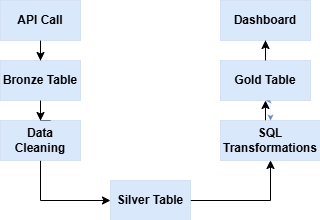

The diagram above was exported from draw.io. Its source (the exported page's mxGraphModel, read from the mxfile embedded in the PNG):
<mxGraphModel dx="1022" dy="564" grid="1" gridSize="10" guides="1" tooltips="1" connect="1" arrows="1" fold="1" page="1" pageScale="1" pageWidth="850" pageHeight="1100" math="0" shadow="0">
  <root>
    <mxCell id="0" />
    <mxCell id="1" parent="0" />
    <mxCell id="W8ADUiWp7zqyCO2QMC9q-18" edge="1" parent="1" source="W8ADUiWp7zqyCO2QMC9q-1" style="edgeStyle=orthogonalEdgeStyle;rounded=0;orthogonalLoop=1;jettySize=auto;html=1;fontStyle=1;fontColor=#500DFF;dashed=1;dashPattern=1 2;strokeWidth=0;fillColor=#dae8fc;strokeColor=#6c8ebf;" target="W8ADUiWp7zqyCO2QMC9q-2" value="">
      <mxGeometry relative="1" as="geometry" />
    </mxCell>
    <mxCell id="W8ADUiWp7zqyCO2QMC9q-37" edge="1" parent="1" source="W8ADUiWp7zqyCO2QMC9q-1" style="edgeStyle=orthogonalEdgeStyle;rounded=0;orthogonalLoop=1;jettySize=auto;html=1;entryX=0.5;entryY=0;entryDx=0;entryDy=0;" target="W8ADUiWp7zqyCO2QMC9q-2">
      <mxGeometry relative="1" as="geometry" />
    </mxCell>
    <mxCell id="W8ADUiWp7zqyCO2QMC9q-1" parent="1" style="rounded=0;whiteSpace=wrap;html=1;fontStyle=1;dashed=1;dashPattern=1 2;strokeWidth=0;fillColor=#dae8fc;strokeColor=#6c8ebf;" value="API Call" vertex="1">
      <mxGeometry height="40" width="80" x="220" y="40" as="geometry" />
    </mxCell>
    <mxCell id="W8ADUiWp7zqyCO2QMC9q-19" edge="1" parent="1" source="W8ADUiWp7zqyCO2QMC9q-2" style="edgeStyle=orthogonalEdgeStyle;rounded=0;orthogonalLoop=1;jettySize=auto;html=1;fontStyle=1;fontColor=#500DFF;dashed=1;dashPattern=1 2;strokeWidth=0;fillColor=#dae8fc;strokeColor=#6c8ebf;" target="W8ADUiWp7zqyCO2QMC9q-4" value="">
      <mxGeometry relative="1" as="geometry" />
    </mxCell>
    <mxCell id="W8ADUiWp7zqyCO2QMC9q-36" edge="1" parent="1" source="W8ADUiWp7zqyCO2QMC9q-2" style="edgeStyle=orthogonalEdgeStyle;rounded=0;orthogonalLoop=1;jettySize=auto;html=1;entryX=0.5;entryY=0;entryDx=0;entryDy=0;" target="W8ADUiWp7zqyCO2QMC9q-4">
      <mxGeometry relative="1" as="geometry" />
    </mxCell>
    <mxCell id="W8ADUiWp7zqyCO2QMC9q-2" parent="1" style="rounded=0;whiteSpace=wrap;html=1;fontStyle=1;dashed=1;dashPattern=1 2;strokeWidth=0;fillColor=#dae8fc;strokeColor=#6c8ebf;" value="Bronze Table" vertex="1">
      <mxGeometry height="40" width="80" x="220" y="100" as="geometry" />
    </mxCell>
    <mxCell id="W8ADUiWp7zqyCO2QMC9q-24" edge="1" parent="1" source="W8ADUiWp7zqyCO2QMC9q-4" style="edgeStyle=orthogonalEdgeStyle;rounded=0;orthogonalLoop=1;jettySize=auto;html=1;exitX=0.5;exitY=0;exitDx=0;exitDy=0;">
      <mxGeometry relative="1" as="geometry">
        <mxPoint x="270" y="190" as="targetPoint" />
      </mxGeometry>
    </mxCell>
    <mxCell id="W8ADUiWp7zqyCO2QMC9q-33" edge="1" parent="1" source="W8ADUiWp7zqyCO2QMC9q-4" style="edgeStyle=orthogonalEdgeStyle;rounded=0;orthogonalLoop=1;jettySize=auto;html=1;entryX=0;entryY=0.5;entryDx=0;entryDy=0;" target="W8ADUiWp7zqyCO2QMC9q-6">
      <mxGeometry relative="1" as="geometry">
        <Array as="points">
          <mxPoint x="260" y="240" />
        </Array>
        <mxPoint x="320" y="270" as="targetPoint" />
      </mxGeometry>
    </mxCell>
    <mxCell id="W8ADUiWp7zqyCO2QMC9q-4" parent="1" style="rounded=0;whiteSpace=wrap;html=1;fontStyle=1;dashed=1;dashPattern=1 2;strokeWidth=0;fillColor=#dae8fc;strokeColor=#6c8ebf;" value="Data Cleaning" vertex="1">
      <mxGeometry height="40" width="80" x="220" y="160" as="geometry" />
    </mxCell>
    <mxCell id="W8ADUiWp7zqyCO2QMC9q-21" edge="1" parent="1" source="W8ADUiWp7zqyCO2QMC9q-6" style="edgeStyle=orthogonalEdgeStyle;rounded=0;orthogonalLoop=1;jettySize=auto;html=1;fontStyle=1;fontColor=#500DFF;dashed=1;dashPattern=1 2;strokeWidth=0;fillColor=#dae8fc;strokeColor=#6c8ebf;" target="W8ADUiWp7zqyCO2QMC9q-8" value="">
      <mxGeometry relative="1" as="geometry" />
    </mxCell>
    <mxCell id="W8ADUiWp7zqyCO2QMC9q-29" edge="1" parent="1" source="W8ADUiWp7zqyCO2QMC9q-6" style="edgeStyle=orthogonalEdgeStyle;rounded=0;orthogonalLoop=1;jettySize=auto;html=1;" target="W8ADUiWp7zqyCO2QMC9q-8" value="">
      <mxGeometry relative="1" as="geometry" />
    </mxCell>
    <mxCell id="W8ADUiWp7zqyCO2QMC9q-6" parent="1" style="rounded=0;whiteSpace=wrap;html=1;fontStyle=1;dashed=1;dashPattern=1 2;strokeWidth=0;fillColor=#dae8fc;strokeColor=#6c8ebf;" value="Silver Table" vertex="1">
      <mxGeometry height="40" width="80" x="330" y="220" as="geometry" />
    </mxCell>
    <mxCell id="W8ADUiWp7zqyCO2QMC9q-22" edge="1" parent="1" source="W8ADUiWp7zqyCO2QMC9q-8" style="edgeStyle=orthogonalEdgeStyle;rounded=0;orthogonalLoop=1;jettySize=auto;html=1;fontStyle=1;fontColor=#500DFF;dashed=1;dashPattern=1 2;strokeWidth=0;fillColor=#dae8fc;strokeColor=#6c8ebf;endArrow=classic;endFill=1;startArrow=classic;startFill=1;" target="W8ADUiWp7zqyCO2QMC9q-13" value="">
      <mxGeometry relative="1" as="geometry" />
    </mxCell>
    <mxCell id="W8ADUiWp7zqyCO2QMC9q-34" edge="1" parent="1" source="W8ADUiWp7zqyCO2QMC9q-8" style="edgeStyle=orthogonalEdgeStyle;rounded=0;orthogonalLoop=1;jettySize=auto;html=1;entryX=0.5;entryY=1;entryDx=0;entryDy=0;" target="W8ADUiWp7zqyCO2QMC9q-13">
      <mxGeometry relative="1" as="geometry">
        <Array as="points">
          <mxPoint x="490" y="170" />
          <mxPoint x="490" y="170" />
        </Array>
      </mxGeometry>
    </mxCell>
    <mxCell id="W8ADUiWp7zqyCO2QMC9q-8" parent="1" style="rounded=0;whiteSpace=wrap;html=1;fontStyle=1;dashed=1;dashPattern=1 2;strokeWidth=0;fillColor=#dae8fc;strokeColor=#6c8ebf;" value="SQL Transformations" vertex="1">
      <mxGeometry height="40" width="100" x="440" y="160" as="geometry" />
    </mxCell>
    <mxCell id="W8ADUiWp7zqyCO2QMC9q-23" edge="1" parent="1" source="W8ADUiWp7zqyCO2QMC9q-13" style="edgeStyle=orthogonalEdgeStyle;rounded=0;orthogonalLoop=1;jettySize=auto;html=1;fontStyle=1;fontColor=#500DFF;dashed=1;dashPattern=1 2;strokeWidth=0;fillColor=#dae8fc;strokeColor=#6c8ebf;" target="W8ADUiWp7zqyCO2QMC9q-15" value="">
      <mxGeometry relative="1" as="geometry" />
    </mxCell>
    <mxCell id="W8ADUiWp7zqyCO2QMC9q-35" edge="1" parent="1" source="W8ADUiWp7zqyCO2QMC9q-13" style="edgeStyle=orthogonalEdgeStyle;rounded=0;orthogonalLoop=1;jettySize=auto;html=1;entryX=0.5;entryY=1;entryDx=0;entryDy=0;" target="W8ADUiWp7zqyCO2QMC9q-15">
      <mxGeometry relative="1" as="geometry" />
    </mxCell>
    <mxCell id="W8ADUiWp7zqyCO2QMC9q-13" parent="1" style="rounded=0;whiteSpace=wrap;html=1;fontStyle=1;dashed=1;dashPattern=1 2;strokeWidth=0;fillColor=#dae8fc;strokeColor=#6c8ebf;" value="Gold Table" vertex="1">
      <mxGeometry height="40" width="90" x="440" y="100" as="geometry" />
    </mxCell>
    <mxCell id="W8ADUiWp7zqyCO2QMC9q-15" parent="1" style="rounded=0;whiteSpace=wrap;html=1;fontStyle=1;dashed=1;dashPattern=1 2;strokeWidth=0;fillColor=#dae8fc;strokeColor=#6c8ebf;" value="Dashboard" vertex="1">
      <mxGeometry height="40" width="90" x="440" y="40" as="geometry" />
    </mxCell>
  </root>
</mxGraphModel>